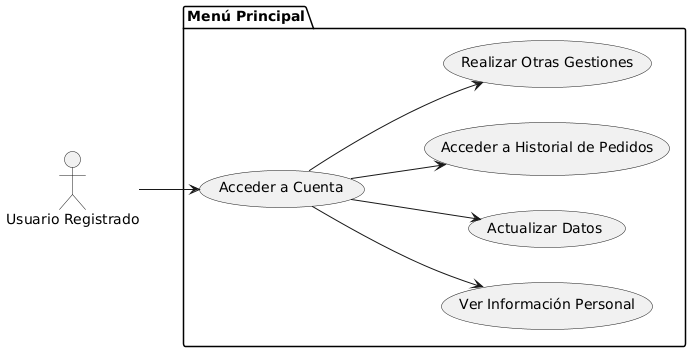

The diagram above was rendered by PlantUML. Its source (embedded in the PNG):
@startuml
left to right direction

actor "Usuario Registrado" as UR

package "Menú Principal" {
  usecase "Acceder a Cuenta" as UC1
  usecase "Ver Información Personal" as UC2
  usecase "Actualizar Datos" as UC3
  usecase "Acceder a Historial de Pedidos" as UC4
  usecase "Realizar Otras Gestiones" as UC5
}

UR --> UC1
UC1 --> UC2
UC1 --> UC3
UC1 --> UC4
UC1 --> UC5
@enduml